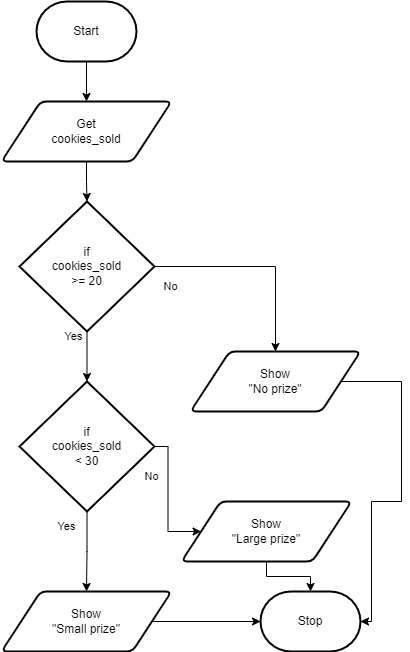

The diagram above was exported from draw.io. Its source (the exported page's mxGraphModel, read from the mxfile embedded in the PNG):
<mxGraphModel dx="579" dy="342" grid="1" gridSize="10" guides="1" tooltips="1" connect="1" arrows="1" fold="1" page="1" pageScale="1" pageWidth="850" pageHeight="1100" math="0" shadow="0">
  <root>
    <mxCell id="0" />
    <mxCell id="1" parent="0" />
    <mxCell id="59" style="edgeStyle=orthogonalEdgeStyle;html=1;rounded=0;" parent="1" source="57" target="58" edge="1">
      <mxGeometry relative="1" as="geometry" />
    </mxCell>
    <mxCell id="57" value="Start" style="strokeWidth=2;html=1;shape=mxgraph.flowchart.terminator;whiteSpace=wrap;" parent="1" vertex="1">
      <mxGeometry x="375" y="110" width="100" height="60" as="geometry" />
    </mxCell>
    <mxCell id="72" style="edgeStyle=orthogonalEdgeStyle;html=1;rounded=0;" parent="1" source="58" target="70" edge="1">
      <mxGeometry relative="1" as="geometry" />
    </mxCell>
    <mxCell id="58" value="Get&lt;br&gt;cookies_sold" style="shape=parallelogram;html=1;strokeWidth=2;perimeter=parallelogramPerimeter;whiteSpace=wrap;rounded=1;arcSize=12;size=0.23;" parent="1" vertex="1">
      <mxGeometry x="340" y="210" width="170" height="60" as="geometry" />
    </mxCell>
    <mxCell id="68" value="Stop" style="strokeWidth=2;html=1;shape=mxgraph.flowchart.terminator;whiteSpace=wrap;" parent="1" vertex="1">
      <mxGeometry x="599" y="700" width="100" height="60" as="geometry" />
    </mxCell>
    <mxCell id="84" style="edgeStyle=none;html=1;" parent="1" source="70" target="81" edge="1">
      <mxGeometry relative="1" as="geometry" />
    </mxCell>
    <mxCell id="88" style="edgeStyle=orthogonalEdgeStyle;shape=connector;rounded=0;html=1;labelBackgroundColor=default;strokeColor=default;fontFamily=Helvetica;fontSize=11;fontColor=default;endArrow=classic;" parent="1" source="70" target="71" edge="1">
      <mxGeometry relative="1" as="geometry" />
    </mxCell>
    <mxCell id="70" value="if&lt;br&gt;cookies_sold&lt;br&gt;&amp;gt;= 20" style="strokeWidth=2;html=1;shape=mxgraph.flowchart.decision;whiteSpace=wrap;" parent="1" vertex="1">
      <mxGeometry x="358" y="310" width="135" height="130" as="geometry" />
    </mxCell>
    <mxCell id="91" style="edgeStyle=orthogonalEdgeStyle;shape=connector;rounded=0;html=1;labelBackgroundColor=default;strokeColor=default;fontFamily=Helvetica;fontSize=11;fontColor=default;endArrow=classic;" parent="1" source="71" target="68" edge="1">
      <mxGeometry relative="1" as="geometry">
        <Array as="points">
          <mxPoint x="740" y="490" />
          <mxPoint x="740" y="610" />
          <mxPoint x="710" y="610" />
          <mxPoint x="710" y="730" />
        </Array>
      </mxGeometry>
    </mxCell>
    <mxCell id="71" value="Show&lt;br&gt;&quot;No prize&quot;" style="shape=parallelogram;html=1;strokeWidth=2;perimeter=parallelogramPerimeter;whiteSpace=wrap;rounded=1;arcSize=12;size=0.23;" parent="1" vertex="1">
      <mxGeometry x="529" y="460" width="170" height="60" as="geometry" />
    </mxCell>
    <mxCell id="79" value="Yes" style="text;html=1;align=center;verticalAlign=middle;resizable=0;points=[];autosize=1;strokeColor=none;fillColor=none;fontSize=11;fontFamily=Helvetica;fontColor=default;" parent="1" vertex="1">
      <mxGeometry x="392" y="430" width="40" height="30" as="geometry" />
    </mxCell>
    <mxCell id="80" value="No" style="text;html=1;align=center;verticalAlign=middle;resizable=0;points=[];autosize=1;strokeColor=none;fillColor=none;fontSize=11;fontFamily=Helvetica;fontColor=default;" parent="1" vertex="1">
      <mxGeometry x="489" y="380" width="40" height="30" as="geometry" />
    </mxCell>
    <mxCell id="89" style="edgeStyle=orthogonalEdgeStyle;shape=connector;rounded=0;html=1;labelBackgroundColor=default;strokeColor=default;fontFamily=Helvetica;fontSize=11;fontColor=default;endArrow=classic;" parent="1" source="81" target="85" edge="1">
      <mxGeometry relative="1" as="geometry" />
    </mxCell>
    <mxCell id="90" style="edgeStyle=orthogonalEdgeStyle;shape=connector;rounded=0;html=1;labelBackgroundColor=default;strokeColor=default;fontFamily=Helvetica;fontSize=11;fontColor=default;endArrow=classic;" parent="1" source="81" target="86" edge="1">
      <mxGeometry relative="1" as="geometry" />
    </mxCell>
    <mxCell id="81" value="if&lt;br&gt;cookies_sold&lt;br&gt;&amp;lt; 30" style="strokeWidth=2;html=1;shape=mxgraph.flowchart.decision;whiteSpace=wrap;" parent="1" vertex="1">
      <mxGeometry x="358" y="490" width="135" height="130" as="geometry" />
    </mxCell>
    <mxCell id="82" value="Yes" style="text;html=1;align=center;verticalAlign=middle;resizable=0;points=[];autosize=1;strokeColor=none;fillColor=none;fontSize=11;fontFamily=Helvetica;fontColor=default;" parent="1" vertex="1">
      <mxGeometry x="385" y="620" width="40" height="30" as="geometry" />
    </mxCell>
    <mxCell id="83" value="No" style="text;html=1;align=center;verticalAlign=middle;resizable=0;points=[];autosize=1;strokeColor=none;fillColor=none;fontSize=11;fontFamily=Helvetica;fontColor=default;" parent="1" vertex="1">
      <mxGeometry x="470" y="570" width="40" height="30" as="geometry" />
    </mxCell>
    <mxCell id="92" style="edgeStyle=orthogonalEdgeStyle;shape=connector;rounded=0;html=1;labelBackgroundColor=default;strokeColor=default;fontFamily=Helvetica;fontSize=11;fontColor=default;endArrow=classic;" parent="1" source="85" target="68" edge="1">
      <mxGeometry relative="1" as="geometry" />
    </mxCell>
    <mxCell id="85" value="Show&lt;br&gt;&quot;Small prize&quot;" style="shape=parallelogram;html=1;strokeWidth=2;perimeter=parallelogramPerimeter;whiteSpace=wrap;rounded=1;arcSize=12;size=0.23;" parent="1" vertex="1">
      <mxGeometry x="340" y="700" width="170" height="60" as="geometry" />
    </mxCell>
    <mxCell id="93" style="edgeStyle=orthogonalEdgeStyle;shape=connector;rounded=0;html=1;labelBackgroundColor=default;strokeColor=default;fontFamily=Helvetica;fontSize=11;fontColor=default;endArrow=classic;" parent="1" source="86" target="68" edge="1">
      <mxGeometry relative="1" as="geometry" />
    </mxCell>
    <mxCell id="86" value="Show&lt;br&gt;&quot;Large prize&quot;" style="shape=parallelogram;html=1;strokeWidth=2;perimeter=parallelogramPerimeter;whiteSpace=wrap;rounded=1;arcSize=12;size=0.23;" parent="1" vertex="1">
      <mxGeometry x="520" y="610" width="170" height="60" as="geometry" />
    </mxCell>
  </root>
</mxGraphModel>